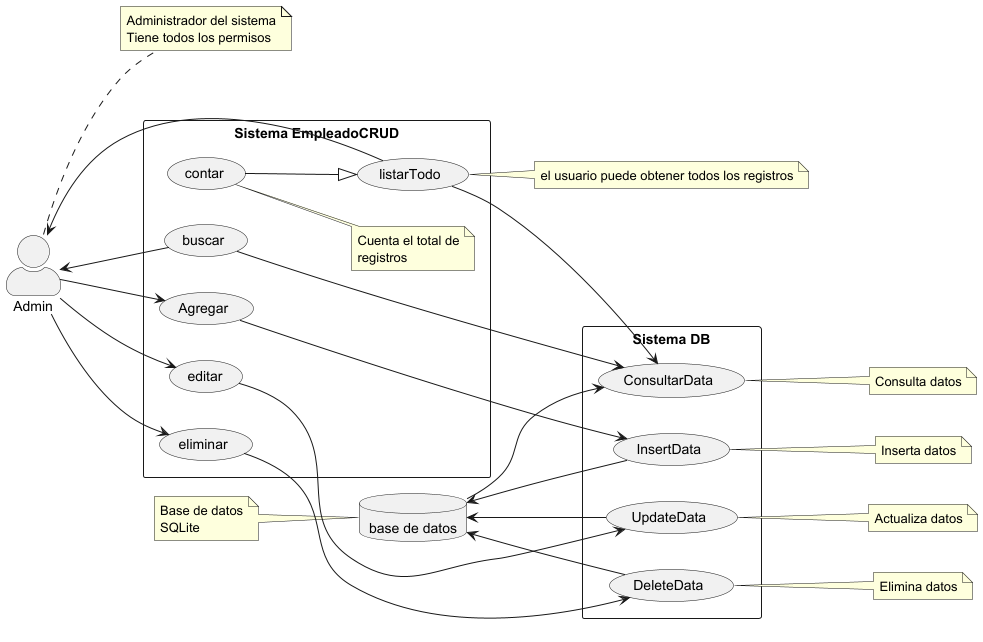

The diagram above was rendered by PlantUML. Its source (embedded in the PNG):
@startuml ProductoCRUD_Database

left to right direction

skinparam packageStyle rectangle
skinparam actorStyle awesome

actor "Admin" as user
database "base de datos" as db

' Ejemplo de nota flotante
note right of user : Administrador del sistema\nTiene todos los permisos

rectangle "Sistema EmpleadoCRUD"{
    usecase "Agregar" as cu1
    usecase "buscar" as cu2
    usecase "editar" as cu3
    usecase "eliminar" as cu4
    usecase "listarTodo" as cu5
    usecase "contar" as cu6


    note "Cuenta el total de\nregistros" as N1
    cu6 .. N1
}

rectangle "Sistema DB"{
   usecase "ConsultarData" as cudb1
   usecase "InsertData" as cudb2
   usecase "UpdateData" as cudb3
   usecase "DeleteData" as cudb4
}



' relaciones db
db --> cudb1
db <-- cudb2
db <-- cudb3
db <-- cudb4

' relaciones backend
cu1 --> cudb2
cu2 --> cudb1
cu3 --> cudb3
cu4 --> cudb4
cu5 --> cudb1
cu6 --|> cu5

' Relaciones user - system
user --> cu1
user <-- cu2
user --> cu3
user --> cu4
user <-- cu5

'notas
note left of db : Base de datos\nSQLite
note right of cudb1 : Consulta datos
note right of cudb2 : Inserta datos
note right of cudb3 : Actualiza datos
note right of cudb4 : Elimina datos
note right of cu5: el usuario puede obtener todos los registros


@enduml